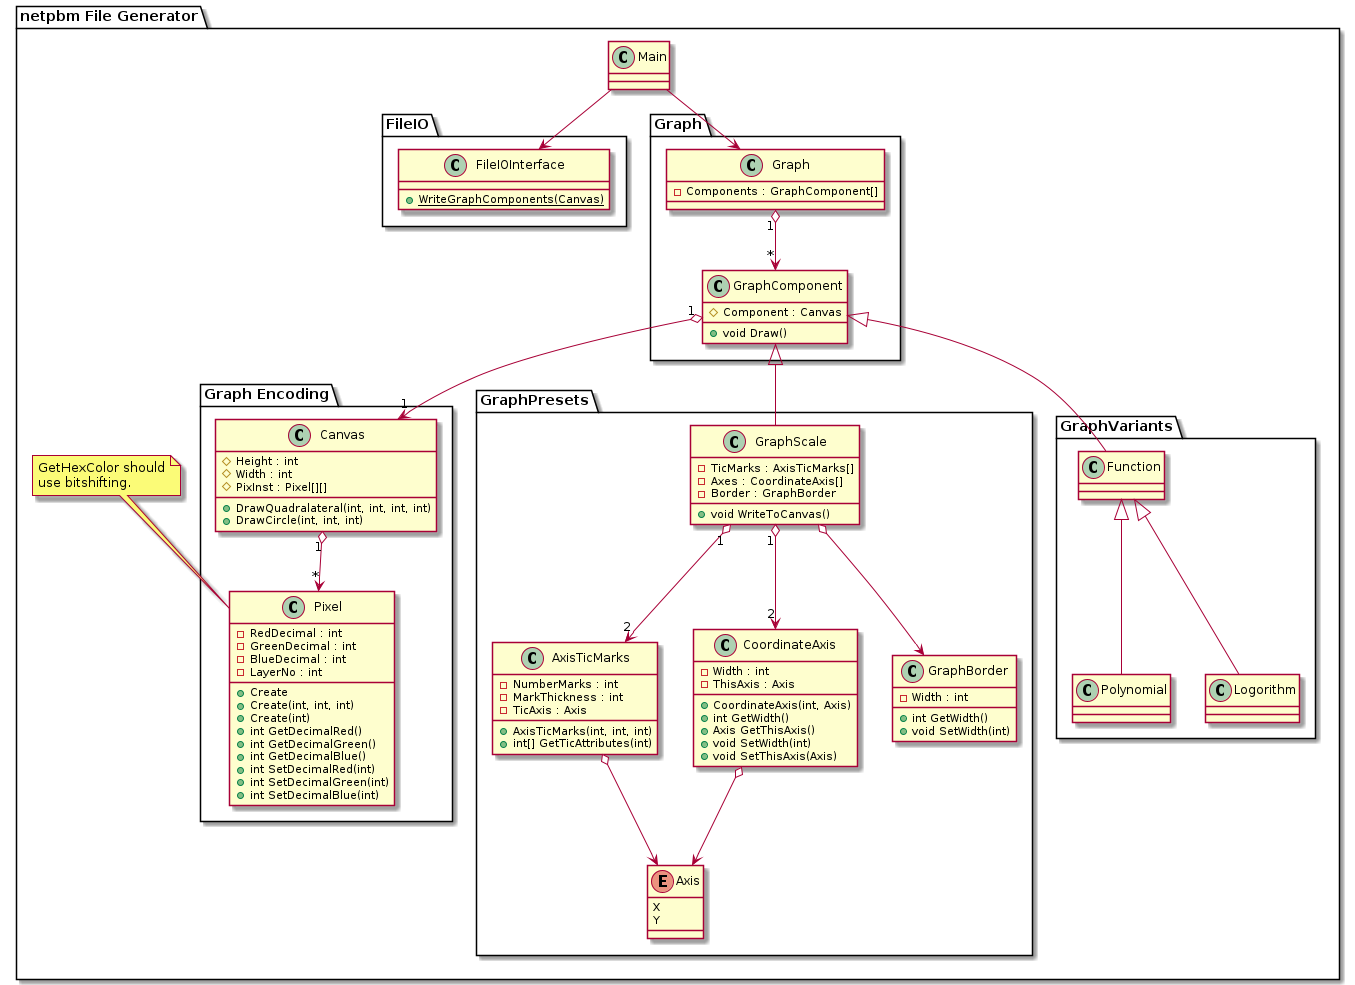

The diagram above was rendered by PlantUML. Its source (embedded in the PNG):
@startuml

package "netpbm File Generator" {
  class Main {
  }

  package FileIO {
    class FileIOInterface {
      {static} + WriteGraphComponents(Canvas)
    }
  }

  package Graph {
    class Graph {
       {field} - Components : GraphComponent[]
    }

    class GraphComponent {
       {field} # Component : Canvas
      {method} + void Draw()
    }
  }

  package "Graph Encoding" {
    class Canvas {
       {field} # Height : int
       {field} # Width : int
       {field} # PixInst : Pixel[][]
      {method} + DrawQuadralateral(int, int, int, int)
      {method} + DrawCircle(int, int, int)
    }

    class Pixel {
       {field} - RedDecimal : int
       {field} - GreenDecimal : int
       {field} - BlueDecimal : int
       {field} - LayerNo : int
      {method} + Create
      {method} + Create(int, int, int)
      {method} + Create(int)
      {method} + int GetDecimalRed()
      {method} + int GetDecimalGreen()
      {method} + int GetDecimalBlue()
      {method} + int SetDecimalRed(int)
      {method} + int SetDecimalGreen(int)
      {method} + int SetDecimalBlue(int)
    }
  }

  note top of Pixel : GetHexColor should\nuse bitshifting.

  package GraphPresets {
    class GraphScale {
       {field} - TicMarks : AxisTicMarks[]
       {field} - Axes : CoordinateAxis[]
       {field} - Border : GraphBorder
      {method} + void WriteToCanvas()
    }

    class AxisTicMarks {
       {field} - NumberMarks : int
       {field} - MarkThickness : int
       {field} - TicAxis : Axis
      {method} + AxisTicMarks(int, int, int)
      {method} + int[] GetTicAttributes(int)
    }

    class CoordinateAxis {
       {field} - Width : int
       {field} - ThisAxis : Axis
      {method} + CoordinateAxis(int, Axis)
      {method} + int GetWidth()
      {method} + Axis GetThisAxis()
      {method} + void SetWidth(int)
      {method} + void SetThisAxis(Axis)
    }

    class GraphBorder {
       {field} - Width : int
      {method} + int GetWidth()
      {method} + void SetWidth(int)
    }

    enum Axis {
      X
      Y
    }
  }

  package GraphVariants {

    class Function {
    }

    class Polynomial {
    }

    class Logorithm {
    }
  }
}

Main --> FileIOInterface
Main --> Graph

GraphComponent "1" o--> "1" Canvas

Canvas "1" o--> "*" Pixel

AxisTicMarks       o-->       Axis
CoordinateAxis     o-->       Axis
AxisTicMarks   "2" <-up-o "1" GraphScale
CoordinateAxis "2" <-up-o "1" GraphScale
GraphBorder        <-up-o     GraphScale

GraphScale -up-|> GraphComponent
Function   -up-|> GraphComponent

Polynomial -up-|> Function
Logorithm  -up-|> Function

Graph "1" o--> "*" GraphComponent


@enduml